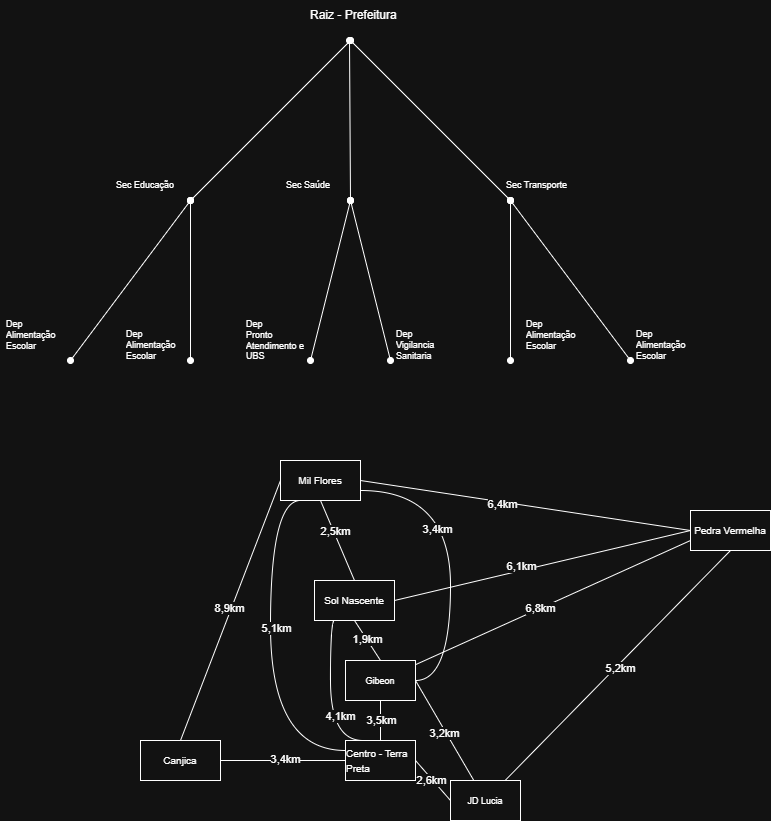

The diagram above was exported from draw.io. Its source (the exported page's mxGraphModel, read from the mxfile embedded in the PNG):
<mxGraphModel dx="717" dy="366" grid="1" gridSize="10" guides="1" tooltips="1" connect="1" arrows="1" fold="1" page="1" pageScale="1" pageWidth="827" pageHeight="1169" math="0" shadow="0">
  <root>
    <mxCell id="0" />
    <mxCell id="1" parent="0" />
    <mxCell id="zypfSautkZ81_q-67c_M-2" edge="1" parent="1" style="endArrow=oval;html=1;rounded=0;startArrow=oval;startFill=1;endFill=1;" value="">
      <mxGeometry height="50" relative="1" width="50" as="geometry">
        <mxPoint x="360" y="240" as="sourcePoint" />
        <mxPoint x="520" y="400" as="targetPoint" />
      </mxGeometry>
    </mxCell>
    <mxCell id="zypfSautkZ81_q-67c_M-3" edge="1" parent="1" style="endArrow=oval;html=1;rounded=0;startArrow=oval;startFill=1;endFill=1;" value="">
      <mxGeometry height="50" relative="1" width="50" as="geometry">
        <mxPoint x="360" y="240" as="sourcePoint" />
        <mxPoint x="200" y="400" as="targetPoint" />
      </mxGeometry>
    </mxCell>
    <mxCell id="zypfSautkZ81_q-67c_M-4" edge="1" parent="1" style="endArrow=oval;html=1;rounded=0;startArrow=oval;startFill=1;endFill=1;" value="">
      <mxGeometry height="50" relative="1" width="50" as="geometry">
        <mxPoint x="359" y="240" as="sourcePoint" />
        <mxPoint x="360" y="400" as="targetPoint" />
      </mxGeometry>
    </mxCell>
    <mxCell id="zypfSautkZ81_q-67c_M-9" parent="1" style="text;strokeColor=none;fillColor=none;align=left;verticalAlign=middle;spacingLeft=4;spacingRight=4;overflow=hidden;points=[[0,0.5],[1,0.5]];portConstraint=eastwest;rotatable=0;whiteSpace=wrap;html=1;" value="Raiz - Prefeitura" vertex="1">
      <mxGeometry height="30" width="100" x="314" y="200" as="geometry" />
    </mxCell>
    <mxCell id="zypfSautkZ81_q-67c_M-10" parent="1" style="text;strokeColor=none;fillColor=none;align=left;verticalAlign=middle;spacingLeft=4;spacingRight=4;overflow=hidden;points=[[0,0.5],[1,0.5]];portConstraint=eastwest;rotatable=0;whiteSpace=wrap;html=1;fontSize=9;" value="Sec Educação" vertex="1">
      <mxGeometry height="30" width="100" x="120" y="370" as="geometry" />
    </mxCell>
    <mxCell id="zypfSautkZ81_q-67c_M-14" parent="1" style="text;strokeColor=none;fillColor=none;align=left;verticalAlign=middle;spacingLeft=4;spacingRight=4;overflow=hidden;points=[[0,0.5],[1,0.5]];portConstraint=eastwest;rotatable=0;whiteSpace=wrap;html=1;fontSize=9;" value="Sec Saúde" vertex="1">
      <mxGeometry height="30" width="100" x="290" y="370" as="geometry" />
    </mxCell>
    <mxCell id="zypfSautkZ81_q-67c_M-15" parent="1" style="text;strokeColor=none;fillColor=none;align=left;verticalAlign=middle;spacingLeft=4;spacingRight=4;overflow=hidden;points=[[0,0.5],[1,0.5]];portConstraint=eastwest;rotatable=0;whiteSpace=wrap;html=1;fontSize=9;" value="Sec Transporte" vertex="1">
      <mxGeometry height="30" width="100" x="510" y="370" as="geometry" />
    </mxCell>
    <mxCell id="zypfSautkZ81_q-67c_M-16" edge="1" parent="1" style="endArrow=oval;html=1;rounded=0;startArrow=oval;startFill=1;endFill=1;fontSize=9;" value="">
      <mxGeometry height="50" relative="1" width="50" as="geometry">
        <mxPoint x="200" y="400" as="sourcePoint" />
        <mxPoint x="80" y="560" as="targetPoint" />
      </mxGeometry>
    </mxCell>
    <mxCell id="zypfSautkZ81_q-67c_M-17" edge="1" parent="1" style="endArrow=oval;html=1;rounded=0;startArrow=oval;startFill=1;endFill=1;fontSize=9;" value="">
      <mxGeometry height="50" relative="1" width="50" as="geometry">
        <mxPoint x="360" y="400" as="sourcePoint" />
        <mxPoint x="320" y="560" as="targetPoint" />
      </mxGeometry>
    </mxCell>
    <mxCell id="zypfSautkZ81_q-67c_M-18" edge="1" parent="1" style="endArrow=oval;html=1;rounded=0;startArrow=oval;startFill=1;endFill=1;fontSize=9;" value="">
      <mxGeometry height="50" relative="1" width="50" as="geometry">
        <mxPoint x="200" y="400" as="sourcePoint" />
        <mxPoint x="200" y="560" as="targetPoint" />
      </mxGeometry>
    </mxCell>
    <mxCell id="zypfSautkZ81_q-67c_M-19" parent="1" style="text;strokeColor=none;fillColor=none;align=left;verticalAlign=middle;spacingLeft=4;spacingRight=4;overflow=hidden;points=[[0,0.5],[1,0.5]];portConstraint=eastwest;rotatable=0;whiteSpace=wrap;html=1;fontSize=9;" value="Dep&amp;nbsp;&lt;div&gt;Alimentação Escolar&lt;/div&gt;" vertex="1">
      <mxGeometry height="50" width="60" x="10" y="510" as="geometry" />
    </mxCell>
    <mxCell id="zypfSautkZ81_q-67c_M-20" edge="1" parent="1" style="endArrow=oval;html=1;rounded=0;startArrow=oval;startFill=1;endFill=1;fontSize=9;" value="">
      <mxGeometry height="50" relative="1" width="50" as="geometry">
        <mxPoint x="520" y="400" as="sourcePoint" />
        <mxPoint x="520" y="560" as="targetPoint" />
      </mxGeometry>
    </mxCell>
    <mxCell id="zypfSautkZ81_q-67c_M-21" edge="1" parent="1" style="endArrow=oval;html=1;rounded=0;startArrow=oval;startFill=1;endFill=1;fontSize=9;" value="">
      <mxGeometry height="50" relative="1" width="50" as="geometry">
        <mxPoint x="520" y="400" as="sourcePoint" />
        <mxPoint x="640" y="560" as="targetPoint" />
      </mxGeometry>
    </mxCell>
    <mxCell id="zypfSautkZ81_q-67c_M-22" edge="1" parent="1" style="endArrow=oval;html=1;rounded=0;startArrow=oval;startFill=1;endFill=1;fontSize=9;" value="">
      <mxGeometry height="50" relative="1" width="50" as="geometry">
        <mxPoint x="360" y="400" as="sourcePoint" />
        <mxPoint x="400" y="560" as="targetPoint" />
      </mxGeometry>
    </mxCell>
    <mxCell id="zypfSautkZ81_q-67c_M-23" parent="1" style="text;strokeColor=none;fillColor=none;align=left;verticalAlign=middle;spacingLeft=4;spacingRight=4;overflow=hidden;points=[[0,0.5],[1,0.5]];portConstraint=eastwest;rotatable=0;whiteSpace=wrap;html=1;fontSize=9;" value="Dep Alimentação Escolar" vertex="1">
      <mxGeometry height="50" width="60" x="130" y="520" as="geometry" />
    </mxCell>
    <mxCell id="zypfSautkZ81_q-67c_M-24" parent="1" style="text;strokeColor=none;fillColor=none;align=left;verticalAlign=middle;spacingLeft=4;spacingRight=4;overflow=hidden;points=[[0,0.5],[1,0.5]];portConstraint=eastwest;rotatable=0;whiteSpace=wrap;html=1;fontSize=9;" value="Dep&lt;div&gt;Pronto Atendimento e UBS&lt;/div&gt;" vertex="1">
      <mxGeometry height="60" width="70" x="250" y="510" as="geometry" />
    </mxCell>
    <mxCell id="zypfSautkZ81_q-67c_M-25" parent="1" style="text;strokeColor=none;fillColor=none;align=left;verticalAlign=middle;spacingLeft=4;spacingRight=4;overflow=hidden;points=[[0,0.5],[1,0.5]];portConstraint=eastwest;rotatable=0;whiteSpace=wrap;html=1;fontSize=9;" value="Dep Vigilancia Sanitaria" vertex="1">
      <mxGeometry height="50" width="60" x="400" y="520" as="geometry" />
    </mxCell>
    <mxCell id="zypfSautkZ81_q-67c_M-26" parent="1" style="text;strokeColor=none;fillColor=none;align=left;verticalAlign=middle;spacingLeft=4;spacingRight=4;overflow=hidden;points=[[0,0.5],[1,0.5]];portConstraint=eastwest;rotatable=0;whiteSpace=wrap;html=1;fontSize=9;" value="Dep Alimentação Escolar" vertex="1">
      <mxGeometry height="50" width="60" x="530" y="510" as="geometry" />
    </mxCell>
    <mxCell id="zypfSautkZ81_q-67c_M-27" parent="1" style="text;strokeColor=none;fillColor=none;align=left;verticalAlign=middle;spacingLeft=4;spacingRight=4;overflow=hidden;points=[[0,0.5],[1,0.5]];portConstraint=eastwest;rotatable=0;whiteSpace=wrap;html=1;fontSize=9;" value="Dep Alimentação Escolar" vertex="1">
      <mxGeometry height="50" width="60" x="640" y="520" as="geometry" />
    </mxCell>
    <mxCell id="cBSZFbMXwsFQoVfNTD_c-38" edge="1" parent="1" source="cBSZFbMXwsFQoVfNTD_c-22" style="endArrow=none;html=1;rounded=0;startArrow=none;startFill=0;endFill=0;fontSize=9;exitX=0;exitY=0.5;exitDx=0;exitDy=0;entryX=1;entryY=0.5;entryDx=0;entryDy=0;" target="cBSZFbMXwsFQoVfNTD_c-21" value="">
      <mxGeometry height="50" relative="1" width="50" as="geometry">
        <mxPoint x="457.5" y="910" as="sourcePoint" />
        <mxPoint x="219.5" y="1070" as="targetPoint" />
      </mxGeometry>
    </mxCell>
    <mxCell id="L8l30GRmSP5P6xVFT22F-1" connectable="0" parent="cBSZFbMXwsFQoVfNTD_c-38" style="edgeLabel;html=1;align=center;verticalAlign=middle;resizable=0;points=[];" value="2,6km" vertex="1">
      <mxGeometry relative="1" x="0.1965" y="1" as="geometry">
        <mxPoint x="2" y="3" as="offset" />
      </mxGeometry>
    </mxCell>
    <mxCell id="cBSZFbMXwsFQoVfNTD_c-60" parent="1" style="rounded=0;whiteSpace=wrap;html=1;" value="&lt;div style=&quot;text-align: left;&quot;&gt;&lt;span style=&quot;background-color: transparent; color: light-dark(rgb(0, 0, 0), rgb(255, 255, 255));&quot;&gt;&lt;font size=&quot;1&quot;&gt;Sol Nascente&lt;/font&gt;&lt;/span&gt;&lt;/div&gt;" vertex="1">
      <mxGeometry height="40" width="80" x="324" y="780" as="geometry" />
    </mxCell>
    <mxCell id="cBSZFbMXwsFQoVfNTD_c-61" edge="1" parent="1" source="cBSZFbMXwsFQoVfNTD_c-69" style="endArrow=none;html=1;rounded=0;startArrow=none;startFill=0;endFill=0;entryX=0.5;entryY=0;entryDx=0;entryDy=0;exitX=0.5;exitY=1;exitDx=0;exitDy=0;" target="cBSZFbMXwsFQoVfNTD_c-60" value="">
      <mxGeometry height="50" relative="1" width="50" as="geometry">
        <mxPoint x="384.5" y="730" as="sourcePoint" />
        <mxPoint x="862.5" y="840" as="targetPoint" />
      </mxGeometry>
    </mxCell>
    <mxCell id="cBSZFbMXwsFQoVfNTD_c-84" connectable="0" parent="cBSZFbMXwsFQoVfNTD_c-61" style="edgeLabel;html=1;align=center;verticalAlign=middle;resizable=0;points=[];" value="2,5km" vertex="1">
      <mxGeometry relative="1" x="-0.2203" y="1" as="geometry">
        <mxPoint as="offset" />
      </mxGeometry>
    </mxCell>
    <mxCell id="cBSZFbMXwsFQoVfNTD_c-66" edge="1" parent="1" source="cBSZFbMXwsFQoVfNTD_c-60" style="endArrow=none;html=1;rounded=0;startArrow=none;startFill=0;endFill=0;fontSize=9;entryX=0;entryY=0.5;entryDx=0;entryDy=0;exitX=1;exitY=0.5;exitDx=0;exitDy=0;" target="cBSZFbMXwsFQoVfNTD_c-68" value="">
      <mxGeometry height="50" relative="1" width="50" as="geometry">
        <mxPoint x="790" y="880" as="sourcePoint" />
        <mxPoint x="760.5" y="1020" as="targetPoint" />
      </mxGeometry>
    </mxCell>
    <mxCell id="cBSZFbMXwsFQoVfNTD_c-82" connectable="0" parent="cBSZFbMXwsFQoVfNTD_c-66" style="edgeLabel;html=1;align=center;verticalAlign=middle;resizable=0;points=[];" value="6,1km" vertex="1">
      <mxGeometry relative="1" x="-0.1403" y="4" as="geometry">
        <mxPoint as="offset" />
      </mxGeometry>
    </mxCell>
    <mxCell id="cBSZFbMXwsFQoVfNTD_c-68" parent="1" style="rounded=0;whiteSpace=wrap;html=1;" value="&lt;div style=&quot;text-align: left;&quot;&gt;&lt;span style=&quot;background-color: transparent; color: light-dark(rgb(0, 0, 0), rgb(255, 255, 255));&quot;&gt;&lt;font size=&quot;1&quot;&gt;Pedra Vermelha&lt;/font&gt;&lt;/span&gt;&lt;/div&gt;" vertex="1">
      <mxGeometry height="40" width="80" x="700" y="710" as="geometry" />
    </mxCell>
    <mxCell id="cBSZFbMXwsFQoVfNTD_c-69" parent="1" style="rounded=0;whiteSpace=wrap;html=1;" value="&lt;div style=&quot;text-align: left;&quot;&gt;&lt;span style=&quot;background-color: transparent; color: light-dark(rgb(0, 0, 0), rgb(255, 255, 255));&quot;&gt;&lt;font size=&quot;1&quot;&gt;Mil Flores&lt;/font&gt;&lt;/span&gt;&lt;/div&gt;" vertex="1">
      <mxGeometry height="40" width="80" x="290" y="660" as="geometry" />
    </mxCell>
    <mxCell id="cBSZFbMXwsFQoVfNTD_c-70" parent="1" style="rounded=0;whiteSpace=wrap;html=1;" value="&lt;div style=&quot;text-align: left;&quot;&gt;&lt;span style=&quot;background-color: transparent; color: light-dark(rgb(0, 0, 0), rgb(255, 255, 255));&quot;&gt;&lt;font size=&quot;1&quot;&gt;Canjica&lt;/font&gt;&lt;/span&gt;&lt;/div&gt;" vertex="1">
      <mxGeometry height="40" width="80" x="150" y="940" as="geometry" />
    </mxCell>
    <mxCell id="cBSZFbMXwsFQoVfNTD_c-86" edge="1" parent="1" source="cBSZFbMXwsFQoVfNTD_c-22" style="rounded=0;orthogonalLoop=1;jettySize=auto;html=1;entryX=1;entryY=0.5;entryDx=0;entryDy=0;endArrow=none;endFill=0;" target="cBSZFbMXwsFQoVfNTD_c-19">
      <mxGeometry relative="1" as="geometry" />
    </mxCell>
    <mxCell id="cBSZFbMXwsFQoVfNTD_c-87" connectable="0" parent="cBSZFbMXwsFQoVfNTD_c-86" style="edgeLabel;html=1;align=center;verticalAlign=middle;resizable=0;points=[];" value="3,2km" vertex="1">
      <mxGeometry relative="1" x="-0.0425" y="2" as="geometry">
        <mxPoint as="offset" />
      </mxGeometry>
    </mxCell>
    <mxCell id="cBSZFbMXwsFQoVfNTD_c-95" edge="1" parent="1" source="cBSZFbMXwsFQoVfNTD_c-22" style="rounded=0;orthogonalLoop=1;jettySize=auto;html=1;entryX=0.5;entryY=1;entryDx=0;entryDy=0;endArrow=none;endFill=0;" target="cBSZFbMXwsFQoVfNTD_c-68">
      <mxGeometry relative="1" as="geometry" />
    </mxCell>
    <mxCell id="cBSZFbMXwsFQoVfNTD_c-96" connectable="0" parent="cBSZFbMXwsFQoVfNTD_c-95" style="edgeLabel;html=1;align=center;verticalAlign=middle;resizable=0;points=[];" value="5,2km" vertex="1">
      <mxGeometry relative="1" x="-0.0016" y="-3" as="geometry">
        <mxPoint as="offset" />
      </mxGeometry>
    </mxCell>
    <mxCell id="cBSZFbMXwsFQoVfNTD_c-22" parent="1" style="rounded=0;whiteSpace=wrap;html=1;" value="&lt;span style=&quot;font-size: 9px; text-align: left;&quot;&gt;JD Lucia&lt;/span&gt;" vertex="1">
      <mxGeometry height="40" width="70" x="460" y="980" as="geometry" />
    </mxCell>
    <mxCell id="pJIWWpVBm20Lr7zS7ryT-9" edge="1" parent="1" source="cBSZFbMXwsFQoVfNTD_c-19" style="rounded=0;orthogonalLoop=1;jettySize=auto;html=1;entryX=0;entryY=0.75;entryDx=0;entryDy=0;startArrow=none;startFill=0;endArrow=none;endFill=0;" target="cBSZFbMXwsFQoVfNTD_c-68">
      <mxGeometry relative="1" as="geometry" />
    </mxCell>
    <mxCell id="pJIWWpVBm20Lr7zS7ryT-10" connectable="0" parent="pJIWWpVBm20Lr7zS7ryT-9" style="edgeLabel;html=1;align=center;verticalAlign=middle;resizable=0;points=[];" value="6,8km" vertex="1">
      <mxGeometry relative="1" x="-0.0954" as="geometry">
        <mxPoint as="offset" />
      </mxGeometry>
    </mxCell>
    <mxCell id="pJIWWpVBm20Lr7zS7ryT-11" edge="1" parent="1" source="cBSZFbMXwsFQoVfNTD_c-19" style="edgeStyle=orthogonalEdgeStyle;rounded=0;orthogonalLoop=1;jettySize=auto;html=1;entryX=1;entryY=0.75;entryDx=0;entryDy=0;curved=1;endArrow=none;endFill=0;" target="cBSZFbMXwsFQoVfNTD_c-69">
      <mxGeometry relative="1" as="geometry">
        <Array as="points">
          <mxPoint x="460" y="880" />
          <mxPoint x="460" y="690" />
        </Array>
      </mxGeometry>
    </mxCell>
    <mxCell id="pJIWWpVBm20Lr7zS7ryT-12" connectable="0" parent="pJIWWpVBm20Lr7zS7ryT-11" style="edgeLabel;html=1;align=center;verticalAlign=middle;resizable=0;points=[];" value="3,4km" vertex="1">
      <mxGeometry relative="1" x="0.1878" y="13" as="geometry">
        <mxPoint as="offset" />
      </mxGeometry>
    </mxCell>
    <mxCell id="cBSZFbMXwsFQoVfNTD_c-19" parent="1" style="rounded=0;whiteSpace=wrap;html=1;" value="&lt;span style=&quot;font-size: 9px; text-align: left;&quot;&gt;Gibeon&lt;/span&gt;" vertex="1">
      <mxGeometry height="40" width="70" x="355" y="860" as="geometry" />
    </mxCell>
    <mxCell id="cBSZFbMXwsFQoVfNTD_c-73" edge="1" parent="1" source="cBSZFbMXwsFQoVfNTD_c-19" style="rounded=0;orthogonalLoop=1;jettySize=auto;html=1;entryX=0.5;entryY=0;entryDx=0;entryDy=0;endArrow=none;endFill=0;exitX=0.5;exitY=1;exitDx=0;exitDy=0;" target="cBSZFbMXwsFQoVfNTD_c-21" value="">
      <mxGeometry relative="1" as="geometry">
        <mxPoint x="340" y="920" as="sourcePoint" />
        <mxPoint x="485" y="1030" as="targetPoint" />
      </mxGeometry>
    </mxCell>
    <mxCell id="cBSZFbMXwsFQoVfNTD_c-78" connectable="0" parent="cBSZFbMXwsFQoVfNTD_c-73" style="edgeLabel;html=1;align=center;verticalAlign=middle;resizable=0;points=[];" value="3,5km" vertex="1">
      <mxGeometry relative="1" x="0.0049" y="1" as="geometry">
        <mxPoint as="offset" />
      </mxGeometry>
    </mxCell>
    <mxCell id="pJIWWpVBm20Lr7zS7ryT-7" edge="1" parent="1" source="cBSZFbMXwsFQoVfNTD_c-21" style="edgeStyle=orthogonalEdgeStyle;rounded=0;orthogonalLoop=1;jettySize=auto;html=1;exitX=0;exitY=0.25;exitDx=0;exitDy=0;entryX=0.25;entryY=1;entryDx=0;entryDy=0;curved=1;endArrow=none;endFill=0;" target="cBSZFbMXwsFQoVfNTD_c-69">
      <mxGeometry relative="1" as="geometry">
        <Array as="points">
          <mxPoint x="280" y="950" />
          <mxPoint x="280" y="700" />
        </Array>
      </mxGeometry>
    </mxCell>
    <mxCell id="pJIWWpVBm20Lr7zS7ryT-8" connectable="0" parent="pJIWWpVBm20Lr7zS7ryT-7" style="edgeLabel;html=1;align=center;verticalAlign=middle;resizable=0;points=[];" value="5,1km" vertex="1">
      <mxGeometry relative="1" x="0.115" y="-6" as="geometry">
        <mxPoint as="offset" />
      </mxGeometry>
    </mxCell>
    <mxCell id="cBSZFbMXwsFQoVfNTD_c-21" parent="1" style="rounded=0;whiteSpace=wrap;html=1;" value="&lt;div style=&quot;text-align: left;&quot;&gt;&lt;font size=&quot;1&quot;&gt;Centro - Terra Preta&lt;/font&gt;&lt;/div&gt;" vertex="1">
      <mxGeometry height="40" width="70" x="355" y="940" as="geometry" />
    </mxCell>
    <mxCell id="cBSZFbMXwsFQoVfNTD_c-76" edge="1" parent="1" source="cBSZFbMXwsFQoVfNTD_c-70" style="rounded=0;orthogonalLoop=1;jettySize=auto;html=1;entryX=0;entryY=0.5;entryDx=0;entryDy=0;endArrow=none;endFill=0;exitX=1;exitY=0.5;exitDx=0;exitDy=0;" target="cBSZFbMXwsFQoVfNTD_c-21" value="">
      <mxGeometry relative="1" as="geometry">
        <mxPoint x="200" y="830" as="sourcePoint" />
        <mxPoint x="305" y="830" as="targetPoint" />
      </mxGeometry>
    </mxCell>
    <mxCell id="cBSZFbMXwsFQoVfNTD_c-89" connectable="0" parent="cBSZFbMXwsFQoVfNTD_c-76" style="edgeLabel;html=1;align=center;verticalAlign=middle;resizable=0;points=[];" value="3,4km" vertex="1">
      <mxGeometry relative="1" x="0.0403" y="1" as="geometry">
        <mxPoint as="offset" />
      </mxGeometry>
    </mxCell>
    <mxCell id="cBSZFbMXwsFQoVfNTD_c-77" edge="1" parent="1" source="cBSZFbMXwsFQoVfNTD_c-19" style="rounded=0;orthogonalLoop=1;jettySize=auto;html=1;entryX=0.5;entryY=1;entryDx=0;entryDy=0;endArrow=none;endFill=0;exitX=0.5;exitY=0;exitDx=0;exitDy=0;" target="cBSZFbMXwsFQoVfNTD_c-60" value="">
      <mxGeometry relative="1" as="geometry">
        <mxPoint x="220" y="800" as="sourcePoint" />
        <mxPoint x="325" y="800" as="targetPoint" />
      </mxGeometry>
    </mxCell>
    <mxCell id="cBSZFbMXwsFQoVfNTD_c-79" connectable="0" parent="cBSZFbMXwsFQoVfNTD_c-77" style="edgeLabel;html=1;align=center;verticalAlign=middle;resizable=0;points=[];" value="1,9km" vertex="1">
      <mxGeometry relative="1" x="0.0563" as="geometry">
        <mxPoint as="offset" />
      </mxGeometry>
    </mxCell>
    <mxCell id="cBSZFbMXwsFQoVfNTD_c-80" edge="1" parent="1" source="cBSZFbMXwsFQoVfNTD_c-69" style="endArrow=none;html=1;rounded=0;startArrow=none;startFill=0;endFill=0;entryX=0;entryY=0.5;entryDx=0;entryDy=0;exitX=1;exitY=0.5;exitDx=0;exitDy=0;" target="cBSZFbMXwsFQoVfNTD_c-68" value="">
      <mxGeometry height="50" relative="1" width="50" as="geometry">
        <mxPoint x="440" y="730" as="sourcePoint" />
        <mxPoint x="474" y="810" as="targetPoint" />
      </mxGeometry>
    </mxCell>
    <mxCell id="cBSZFbMXwsFQoVfNTD_c-81" connectable="0" parent="cBSZFbMXwsFQoVfNTD_c-80" style="edgeLabel;html=1;align=center;verticalAlign=middle;resizable=0;points=[];" value="6" vertex="1">
      <mxGeometry relative="1" x="-0.1276" y="-1" as="geometry">
        <mxPoint as="offset" />
      </mxGeometry>
    </mxCell>
    <mxCell id="cBSZFbMXwsFQoVfNTD_c-83" connectable="0" parent="cBSZFbMXwsFQoVfNTD_c-80" style="edgeLabel;html=1;align=center;verticalAlign=middle;resizable=0;points=[];" value="6,4km" vertex="1">
      <mxGeometry relative="1" x="-0.1405" y="-2" as="geometry">
        <mxPoint as="offset" />
      </mxGeometry>
    </mxCell>
    <mxCell id="cBSZFbMXwsFQoVfNTD_c-90" edge="1" parent="1" source="cBSZFbMXwsFQoVfNTD_c-69" style="endArrow=none;html=1;rounded=0;startArrow=none;startFill=0;endFill=0;entryX=0.5;entryY=0;entryDx=0;entryDy=0;exitX=0;exitY=0.5;exitDx=0;exitDy=0;" target="cBSZFbMXwsFQoVfNTD_c-70" value="">
      <mxGeometry height="50" relative="1" width="50" as="geometry">
        <mxPoint x="150" y="780" as="sourcePoint" />
        <mxPoint x="184" y="860" as="targetPoint" />
      </mxGeometry>
    </mxCell>
    <mxCell id="cBSZFbMXwsFQoVfNTD_c-92" connectable="0" parent="cBSZFbMXwsFQoVfNTD_c-90" style="edgeLabel;html=1;align=center;verticalAlign=middle;resizable=0;points=[];" value="8,9km" vertex="1">
      <mxGeometry relative="1" x="-0.0074" y="-2" as="geometry">
        <mxPoint y="-1" as="offset" />
      </mxGeometry>
    </mxCell>
    <mxCell id="pJIWWpVBm20Lr7zS7ryT-5" edge="1" parent="1" source="cBSZFbMXwsFQoVfNTD_c-60" style="edgeStyle=orthogonalEdgeStyle;curved=1;rounded=0;orthogonalLoop=1;jettySize=auto;html=1;entryX=0.25;entryY=0;entryDx=0;entryDy=0;endArrow=none;endFill=0;exitX=0.25;exitY=1;exitDx=0;exitDy=0;" target="cBSZFbMXwsFQoVfNTD_c-21">
      <mxGeometry relative="1" as="geometry">
        <Array as="points">
          <mxPoint x="340" y="820" />
          <mxPoint x="340" y="940" />
        </Array>
        <mxPoint x="310" y="1050" as="sourcePoint" />
        <mxPoint x="380" y="1150" as="targetPoint" />
      </mxGeometry>
    </mxCell>
    <mxCell id="pJIWWpVBm20Lr7zS7ryT-6" connectable="0" parent="pJIWWpVBm20Lr7zS7ryT-5" style="edgeLabel;html=1;align=center;verticalAlign=middle;resizable=0;points=[];" value="4,1km" vertex="1">
      <mxGeometry relative="1" x="0.2532" y="-8" as="geometry">
        <mxPoint x="18" y="1" as="offset" />
      </mxGeometry>
    </mxCell>
  </root>
</mxGraphModel>